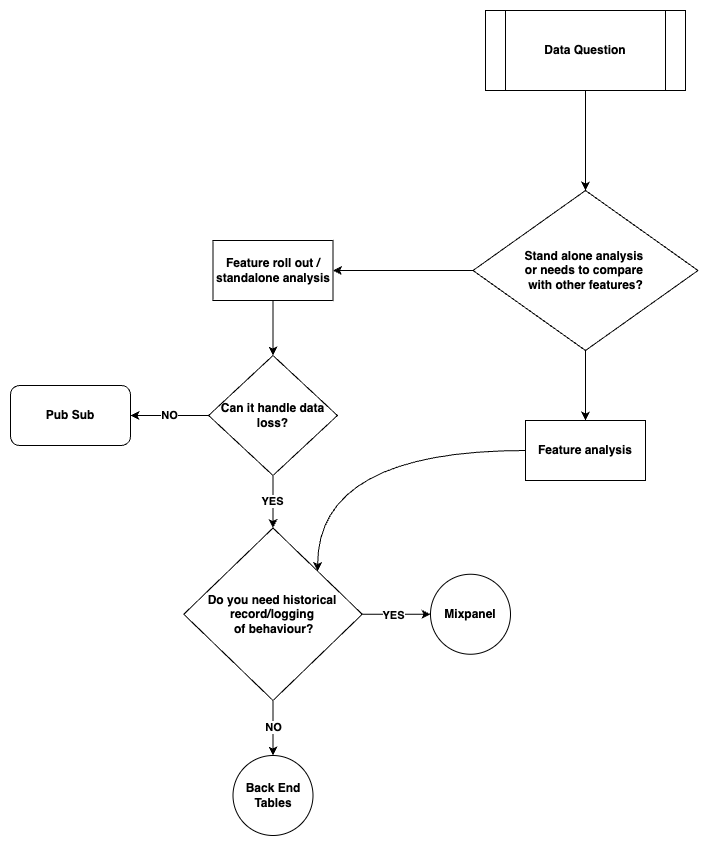

The diagram above was exported from draw.io. Its source (the exported page's mxGraphModel, read from the mxfile embedded in the PNG):
<mxGraphModel dx="2332" dy="1969" grid="1" gridSize="10" guides="1" tooltips="1" connect="1" arrows="1" fold="1" page="1" pageScale="1" pageWidth="850" pageHeight="1100" math="0" shadow="0">
  <root>
    <mxCell id="0" />
    <mxCell id="1" parent="0" />
    <mxCell id="zy13miOLJDm-ecN1DUQ8-37" value="" style="edgeStyle=orthogonalEdgeStyle;rounded=0;orthogonalLoop=1;jettySize=auto;html=1;" parent="1" source="zy13miOLJDm-ecN1DUQ8-2" target="zy13miOLJDm-ecN1DUQ8-99" edge="1">
      <mxGeometry relative="1" as="geometry">
        <mxPoint x="540" y="-650" as="targetPoint" />
      </mxGeometry>
    </mxCell>
    <mxCell id="zy13miOLJDm-ecN1DUQ8-2" value="&lt;b&gt;Data Question&lt;/b&gt;" style="shape=process;whiteSpace=wrap;html=1;backgroundOutline=1;" parent="1" vertex="1">
      <mxGeometry x="440" y="-860" width="200" height="80" as="geometry" />
    </mxCell>
    <mxCell id="zy13miOLJDm-ecN1DUQ8-101" value="" style="edgeStyle=orthogonalEdgeStyle;rounded=0;orthogonalLoop=1;jettySize=auto;html=1;" parent="1" source="zy13miOLJDm-ecN1DUQ8-99" target="zy13miOLJDm-ecN1DUQ8-100" edge="1">
      <mxGeometry relative="1" as="geometry" />
    </mxCell>
    <mxCell id="zy13miOLJDm-ecN1DUQ8-103" value="" style="edgeStyle=orthogonalEdgeStyle;rounded=0;orthogonalLoop=1;jettySize=auto;html=1;" parent="1" source="zy13miOLJDm-ecN1DUQ8-99" target="zy13miOLJDm-ecN1DUQ8-102" edge="1">
      <mxGeometry relative="1" as="geometry" />
    </mxCell>
    <mxCell id="zy13miOLJDm-ecN1DUQ8-99" value="&lt;b&gt;Stand alone analysis&amp;nbsp;&lt;/b&gt;&lt;div&gt;&lt;b&gt;or&amp;nbsp;&lt;span style=&quot;background-color: transparent; color: light-dark(rgb(0, 0, 0), rgb(255, 255, 255));&quot;&gt;needs to compare&amp;nbsp;&lt;/span&gt;&lt;/b&gt;&lt;/div&gt;&lt;div&gt;&lt;span style=&quot;background-color: transparent; color: light-dark(rgb(0, 0, 0), rgb(255, 255, 255));&quot;&gt;&lt;b&gt;with other features?&lt;/b&gt;&lt;/span&gt;&lt;/div&gt;" style="rhombus;whiteSpace=wrap;html=1;" parent="1" vertex="1">
      <mxGeometry x="427.5" y="-680" width="225" height="160" as="geometry" />
    </mxCell>
    <mxCell id="zy13miOLJDm-ecN1DUQ8-122" style="edgeStyle=orthogonalEdgeStyle;rounded=0;orthogonalLoop=1;jettySize=auto;html=1;curved=1;entryX=1;entryY=0;entryDx=0;entryDy=0;" parent="1" source="zy13miOLJDm-ecN1DUQ8-100" target="zy13miOLJDm-ecN1DUQ8-113" edge="1">
      <mxGeometry relative="1" as="geometry">
        <mxPoint x="530" y="-455" as="targetPoint" />
      </mxGeometry>
    </mxCell>
    <mxCell id="zy13miOLJDm-ecN1DUQ8-100" value="&lt;b&gt;Feature analysis&lt;/b&gt;" style="whiteSpace=wrap;html=1;" parent="1" vertex="1">
      <mxGeometry x="480" y="-450" width="120" height="60" as="geometry" />
    </mxCell>
    <mxCell id="zy13miOLJDm-ecN1DUQ8-105" value="" style="edgeStyle=orthogonalEdgeStyle;rounded=0;orthogonalLoop=1;jettySize=auto;html=1;" parent="1" source="zy13miOLJDm-ecN1DUQ8-102" target="zy13miOLJDm-ecN1DUQ8-104" edge="1">
      <mxGeometry relative="1" as="geometry" />
    </mxCell>
    <mxCell id="zy13miOLJDm-ecN1DUQ8-102" value="&lt;b&gt;Feature roll out / standalone analysis&lt;/b&gt;" style="whiteSpace=wrap;html=1;" parent="1" vertex="1">
      <mxGeometry x="167.5" y="-630" width="120" height="60" as="geometry" />
    </mxCell>
    <mxCell id="zy13miOLJDm-ecN1DUQ8-107" value="&lt;b&gt;NO&lt;/b&gt;" style="edgeStyle=orthogonalEdgeStyle;rounded=0;orthogonalLoop=1;jettySize=auto;html=1;" parent="1" source="zy13miOLJDm-ecN1DUQ8-104" target="zy13miOLJDm-ecN1DUQ8-106" edge="1">
      <mxGeometry relative="1" as="geometry" />
    </mxCell>
    <mxCell id="zy13miOLJDm-ecN1DUQ8-114" value="&lt;b&gt;YES&lt;/b&gt;" style="edgeStyle=orthogonalEdgeStyle;rounded=0;orthogonalLoop=1;jettySize=auto;html=1;" parent="1" source="zy13miOLJDm-ecN1DUQ8-104" target="zy13miOLJDm-ecN1DUQ8-113" edge="1">
      <mxGeometry relative="1" as="geometry">
        <mxPoint as="offset" />
      </mxGeometry>
    </mxCell>
    <mxCell id="zy13miOLJDm-ecN1DUQ8-104" value="&lt;b&gt;Can it handle data loss?&lt;/b&gt;" style="rhombus;whiteSpace=wrap;html=1;" parent="1" vertex="1">
      <mxGeometry x="163.12" y="-515" width="128.75" height="120" as="geometry" />
    </mxCell>
    <mxCell id="zy13miOLJDm-ecN1DUQ8-106" value="&lt;b&gt;Pub Sub&lt;/b&gt;" style="rounded=1;whiteSpace=wrap;html=1;" parent="1" vertex="1">
      <mxGeometry x="-35" y="-485" width="120" height="60" as="geometry" />
    </mxCell>
    <mxCell id="zy13miOLJDm-ecN1DUQ8-116" value="" style="edgeStyle=orthogonalEdgeStyle;rounded=0;orthogonalLoop=1;jettySize=auto;html=1;" parent="1" source="zy13miOLJDm-ecN1DUQ8-113" target="zy13miOLJDm-ecN1DUQ8-115" edge="1">
      <mxGeometry relative="1" as="geometry" />
    </mxCell>
    <mxCell id="zy13miOLJDm-ecN1DUQ8-119" value="&lt;b&gt;YES&lt;/b&gt;" style="edgeLabel;html=1;align=center;verticalAlign=middle;resizable=0;points=[];" parent="zy13miOLJDm-ecN1DUQ8-116" connectable="0" vertex="1">
      <mxGeometry x="-0.1062" y="-1" relative="1" as="geometry">
        <mxPoint as="offset" />
      </mxGeometry>
    </mxCell>
    <mxCell id="zy13miOLJDm-ecN1DUQ8-118" value="&lt;b&gt;NO&lt;/b&gt;" style="edgeStyle=orthogonalEdgeStyle;rounded=0;orthogonalLoop=1;jettySize=auto;html=1;" parent="1" source="zy13miOLJDm-ecN1DUQ8-113" target="zy13miOLJDm-ecN1DUQ8-117" edge="1">
      <mxGeometry x="-0.002" relative="1" as="geometry">
        <mxPoint as="offset" />
      </mxGeometry>
    </mxCell>
    <mxCell id="zy13miOLJDm-ecN1DUQ8-113" value="&lt;b&gt;Do you need historical record/logging&lt;/b&gt;&lt;div&gt;&lt;b&gt;&amp;nbsp;of behaviour?&lt;/b&gt;&lt;/div&gt;" style="rhombus;whiteSpace=wrap;html=1;" parent="1" vertex="1">
      <mxGeometry x="138.28" y="-342.5" width="178.44" height="172.5" as="geometry" />
    </mxCell>
    <mxCell id="zy13miOLJDm-ecN1DUQ8-115" value="&lt;b&gt;Mixpanel&lt;/b&gt;" style="ellipse;whiteSpace=wrap;html=1;" parent="1" vertex="1">
      <mxGeometry x="385" y="-296.25" width="80" height="80" as="geometry" />
    </mxCell>
    <mxCell id="zy13miOLJDm-ecN1DUQ8-117" value="&lt;b&gt;Back End Tables&lt;/b&gt;" style="ellipse;whiteSpace=wrap;html=1;" parent="1" vertex="1">
      <mxGeometry x="187.5" y="-115" width="80" height="80" as="geometry" />
    </mxCell>
  </root>
</mxGraphModel>